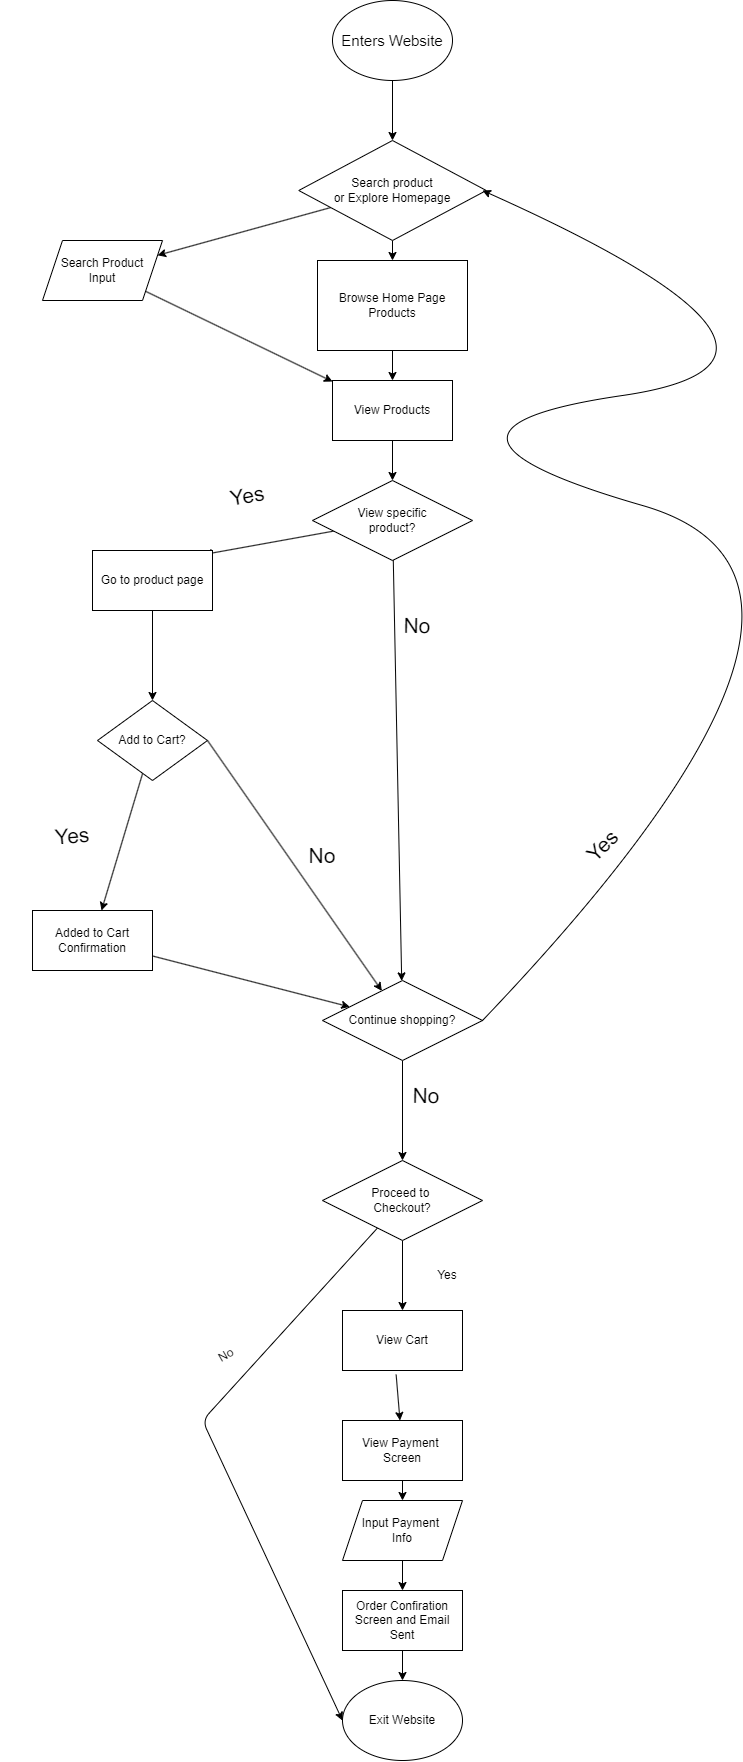

The diagram above was exported from draw.io. Its source (the exported page's mxGraphModel, read from the mxfile embedded in the PNG):
<mxGraphModel dx="1065" dy="1658" grid="1" gridSize="10" guides="1" tooltips="1" connect="1" arrows="1" fold="1" page="1" pageScale="1" pageWidth="850" pageHeight="1100" math="0" shadow="0">
  <root>
    <mxCell id="0" />
    <mxCell id="1" parent="0" />
    <mxCell id="5" value="" style="edgeStyle=none;html=1;" edge="1" parent="1" source="2" target="3">
      <mxGeometry relative="1" as="geometry" />
    </mxCell>
    <mxCell id="2" value="&lt;font style=&quot;font-size: 15px;&quot;&gt;Enters Website&lt;/font&gt;" style="ellipse;whiteSpace=wrap;html=1;" vertex="1" parent="1">
      <mxGeometry x="340" width="120" height="80" as="geometry" />
    </mxCell>
    <mxCell id="7" value="" style="edgeStyle=none;html=1;" edge="1" parent="1" source="3" target="6">
      <mxGeometry relative="1" as="geometry" />
    </mxCell>
    <mxCell id="9" value="" style="edgeStyle=none;html=1;" edge="1" parent="1" source="3" target="8">
      <mxGeometry relative="1" as="geometry" />
    </mxCell>
    <mxCell id="3" value="Search product&lt;div&gt;or Explore Homepage&lt;/div&gt;" style="rhombus;whiteSpace=wrap;html=1;" vertex="1" parent="1">
      <mxGeometry x="306.25" y="140" width="187.5" height="100" as="geometry" />
    </mxCell>
    <mxCell id="11" value="" style="edgeStyle=none;html=1;" edge="1" parent="1" source="6" target="10">
      <mxGeometry relative="1" as="geometry" />
    </mxCell>
    <mxCell id="6" value="Search Product&lt;div&gt;Input&lt;/div&gt;" style="shape=parallelogram;perimeter=parallelogramPerimeter;whiteSpace=wrap;html=1;fixedSize=1;" vertex="1" parent="1">
      <mxGeometry x="50" y="240" width="120" height="60" as="geometry" />
    </mxCell>
    <mxCell id="23" value="" style="edgeStyle=none;html=1;entryX=0.5;entryY=0;entryDx=0;entryDy=0;" edge="1" parent="1" source="8" target="10">
      <mxGeometry relative="1" as="geometry">
        <mxPoint x="400" y="495" as="targetPoint" />
      </mxGeometry>
    </mxCell>
    <mxCell id="8" value="Browse Home Page&lt;div&gt;Products&lt;/div&gt;" style="rounded=0;whiteSpace=wrap;html=1;" vertex="1" parent="1">
      <mxGeometry x="325" y="260" width="150" height="90" as="geometry" />
    </mxCell>
    <mxCell id="31" value="" style="edgeStyle=none;html=1;" edge="1" parent="1" source="10" target="28">
      <mxGeometry relative="1" as="geometry" />
    </mxCell>
    <mxCell id="10" value="View Products" style="rounded=0;whiteSpace=wrap;html=1;" vertex="1" parent="1">
      <mxGeometry x="340" y="380" width="120" height="60" as="geometry" />
    </mxCell>
    <mxCell id="12" value="Exit Website" style="ellipse;whiteSpace=wrap;html=1;" vertex="1" parent="1">
      <mxGeometry x="350" y="1680" width="120" height="80" as="geometry" />
    </mxCell>
    <mxCell id="14" value="" style="edgeStyle=none;html=1;" edge="1" parent="1" source="13" target="12">
      <mxGeometry relative="1" as="geometry" />
    </mxCell>
    <mxCell id="13" value="Order Confiration Screen and Email Sent" style="rounded=0;whiteSpace=wrap;html=1;" vertex="1" parent="1">
      <mxGeometry x="350" y="1590" width="120" height="60" as="geometry" />
    </mxCell>
    <mxCell id="16" value="" style="edgeStyle=none;html=1;" edge="1" parent="1" source="15" target="13">
      <mxGeometry relative="1" as="geometry" />
    </mxCell>
    <mxCell id="15" value="Input Payment&amp;nbsp;&lt;div&gt;Info&lt;/div&gt;" style="shape=parallelogram;perimeter=parallelogramPerimeter;whiteSpace=wrap;html=1;fixedSize=1;" vertex="1" parent="1">
      <mxGeometry x="350" y="1500" width="120" height="60" as="geometry" />
    </mxCell>
    <mxCell id="18" value="" style="edgeStyle=none;html=1;" edge="1" parent="1" source="17" target="15">
      <mxGeometry relative="1" as="geometry" />
    </mxCell>
    <mxCell id="17" value="View Payment&amp;nbsp;&lt;div&gt;Screen&lt;/div&gt;" style="rounded=0;whiteSpace=wrap;html=1;" vertex="1" parent="1">
      <mxGeometry x="350" y="1420" width="120" height="60" as="geometry" />
    </mxCell>
    <mxCell id="20" value="" style="edgeStyle=none;html=1;exitX=0.447;exitY=1.069;exitDx=0;exitDy=0;exitPerimeter=0;" edge="1" parent="1" source="19" target="17">
      <mxGeometry relative="1" as="geometry">
        <mxPoint x="410" y="1400" as="sourcePoint" />
      </mxGeometry>
    </mxCell>
    <mxCell id="19" value="View Cart" style="rounded=0;whiteSpace=wrap;html=1;" vertex="1" parent="1">
      <mxGeometry x="350" y="1310" width="120" height="60" as="geometry" />
    </mxCell>
    <mxCell id="26" value="" style="edgeStyle=none;html=1;entryX=0;entryY=0.5;entryDx=0;entryDy=0;" edge="1" parent="1" source="24" target="12">
      <mxGeometry relative="1" as="geometry">
        <mxPoint x="192.2772344010641" y="1484.3725918026917" as="targetPoint" />
        <Array as="points">
          <mxPoint x="210" y="1420" />
        </Array>
      </mxGeometry>
    </mxCell>
    <mxCell id="27" value="" style="edgeStyle=none;html=1;" edge="1" parent="1" source="24" target="19">
      <mxGeometry relative="1" as="geometry" />
    </mxCell>
    <mxCell id="24" value="Proceed to&amp;nbsp;&lt;div&gt;Checkout?&lt;/div&gt;" style="rhombus;whiteSpace=wrap;html=1;" vertex="1" parent="1">
      <mxGeometry x="330" y="1160" width="160" height="80" as="geometry" />
    </mxCell>
    <mxCell id="32" value="" style="edgeStyle=none;html=1;entryX=0.928;entryY=0.067;entryDx=0;entryDy=0;entryPerimeter=0;" edge="1" parent="1" source="28" target="29">
      <mxGeometry relative="1" as="geometry" />
    </mxCell>
    <mxCell id="41" value="" style="edgeStyle=none;html=1;" edge="1" parent="1" source="28" target="34">
      <mxGeometry relative="1" as="geometry" />
    </mxCell>
    <mxCell id="28" value="View specific&lt;div&gt;product?&lt;/div&gt;" style="rhombus;whiteSpace=wrap;html=1;" vertex="1" parent="1">
      <mxGeometry x="320" y="480" width="160" height="80" as="geometry" />
    </mxCell>
    <mxCell id="43" value="" style="edgeStyle=none;html=1;" edge="1" parent="1" source="29" target="42">
      <mxGeometry relative="1" as="geometry" />
    </mxCell>
    <mxCell id="29" value="Go to product page" style="rounded=0;whiteSpace=wrap;html=1;" vertex="1" parent="1">
      <mxGeometry x="100" y="550" width="120" height="60" as="geometry" />
    </mxCell>
    <mxCell id="33" value="No" style="text;html=1;align=center;verticalAlign=middle;whiteSpace=wrap;rounded=0;rotation=-30;" vertex="1" parent="1">
      <mxGeometry x="193.66" y="1330" width="80" height="50" as="geometry" />
    </mxCell>
    <mxCell id="39" style="edgeStyle=none;html=1;" edge="1" parent="1" source="34" target="24">
      <mxGeometry relative="1" as="geometry" />
    </mxCell>
    <mxCell id="34" value="Continue shopping?" style="rhombus;whiteSpace=wrap;html=1;" vertex="1" parent="1">
      <mxGeometry x="330" y="980" width="160" height="80" as="geometry" />
    </mxCell>
    <mxCell id="36" value="Yes" style="text;html=1;align=center;verticalAlign=middle;whiteSpace=wrap;rounded=0;rotation=0;" vertex="1" parent="1">
      <mxGeometry x="425" y="1260" width="60" height="30" as="geometry" />
    </mxCell>
    <mxCell id="37" value="" style="curved=1;endArrow=classic;html=1;entryX=1;entryY=0.5;entryDx=0;entryDy=0;exitX=1;exitY=0.5;exitDx=0;exitDy=0;" edge="1" parent="1" source="34">
      <mxGeometry width="50" height="50" relative="1" as="geometry">
        <mxPoint x="510" y="850" as="sourcePoint" />
        <mxPoint x="490" y="190" as="targetPoint" />
        <Array as="points">
          <mxPoint x="910" y="580" />
          <mxPoint x="390" y="430" />
          <mxPoint x="870" y="360" />
        </Array>
      </mxGeometry>
    </mxCell>
    <mxCell id="38" value="&lt;font style=&quot;font-size: 21px;&quot;&gt;Yes&lt;/font&gt;" style="text;html=1;align=center;verticalAlign=middle;whiteSpace=wrap;rounded=0;rotation=-45;" vertex="1" parent="1">
      <mxGeometry x="540" y="810" width="140" height="70" as="geometry" />
    </mxCell>
    <mxCell id="40" value="&lt;font style=&quot;font-size: 21px;&quot;&gt;No&lt;/font&gt;" style="text;html=1;align=center;verticalAlign=middle;whiteSpace=wrap;rounded=0;rotation=1;" vertex="1" parent="1">
      <mxGeometry x="363.75" y="1060" width="140" height="70" as="geometry" />
    </mxCell>
    <mxCell id="47" value="" style="edgeStyle=none;html=1;" edge="1" parent="1" source="42" target="46">
      <mxGeometry relative="1" as="geometry" />
    </mxCell>
    <mxCell id="42" value="Add to Cart?" style="rhombus;whiteSpace=wrap;html=1;" vertex="1" parent="1">
      <mxGeometry x="105" y="700" width="110" height="80" as="geometry" />
    </mxCell>
    <mxCell id="44" value="&lt;font style=&quot;font-size: 21px;&quot;&gt;No&lt;/font&gt;" style="text;html=1;align=center;verticalAlign=middle;whiteSpace=wrap;rounded=0;rotation=1;" vertex="1" parent="1">
      <mxGeometry x="355" y="590" width="140" height="70" as="geometry" />
    </mxCell>
    <mxCell id="45" value="&lt;font style=&quot;font-size: 21px;&quot;&gt;Yes&lt;/font&gt;" style="text;html=1;align=center;verticalAlign=middle;whiteSpace=wrap;rounded=0;rotation=-10;" vertex="1" parent="1">
      <mxGeometry x="185" y="460" width="140" height="70" as="geometry" />
    </mxCell>
    <mxCell id="49" value="" style="edgeStyle=none;html=1;" edge="1" parent="1" source="46" target="34">
      <mxGeometry relative="1" as="geometry" />
    </mxCell>
    <mxCell id="46" value="Added to Cart Confirmation" style="rounded=0;whiteSpace=wrap;html=1;" vertex="1" parent="1">
      <mxGeometry x="40" y="910" width="120" height="60" as="geometry" />
    </mxCell>
    <mxCell id="48" value="&lt;font style=&quot;font-size: 21px;&quot;&gt;Yes&lt;/font&gt;" style="text;html=1;align=center;verticalAlign=middle;whiteSpace=wrap;rounded=0;rotation=-5;" vertex="1" parent="1">
      <mxGeometry x="10" y="800" width="140" height="70" as="geometry" />
    </mxCell>
    <mxCell id="50" value="" style="endArrow=classic;html=1;exitX=1;exitY=0.5;exitDx=0;exitDy=0;" edge="1" parent="1" source="42" target="34">
      <mxGeometry width="50" height="50" relative="1" as="geometry">
        <mxPoint x="270" y="930" as="sourcePoint" />
        <mxPoint x="320" y="880" as="targetPoint" />
      </mxGeometry>
    </mxCell>
    <mxCell id="51" value="&lt;font style=&quot;font-size: 21px;&quot;&gt;No&lt;/font&gt;" style="text;html=1;align=center;verticalAlign=middle;whiteSpace=wrap;rounded=0;rotation=0;" vertex="1" parent="1">
      <mxGeometry x="260" y="820" width="140" height="70" as="geometry" />
    </mxCell>
  </root>
</mxGraphModel>